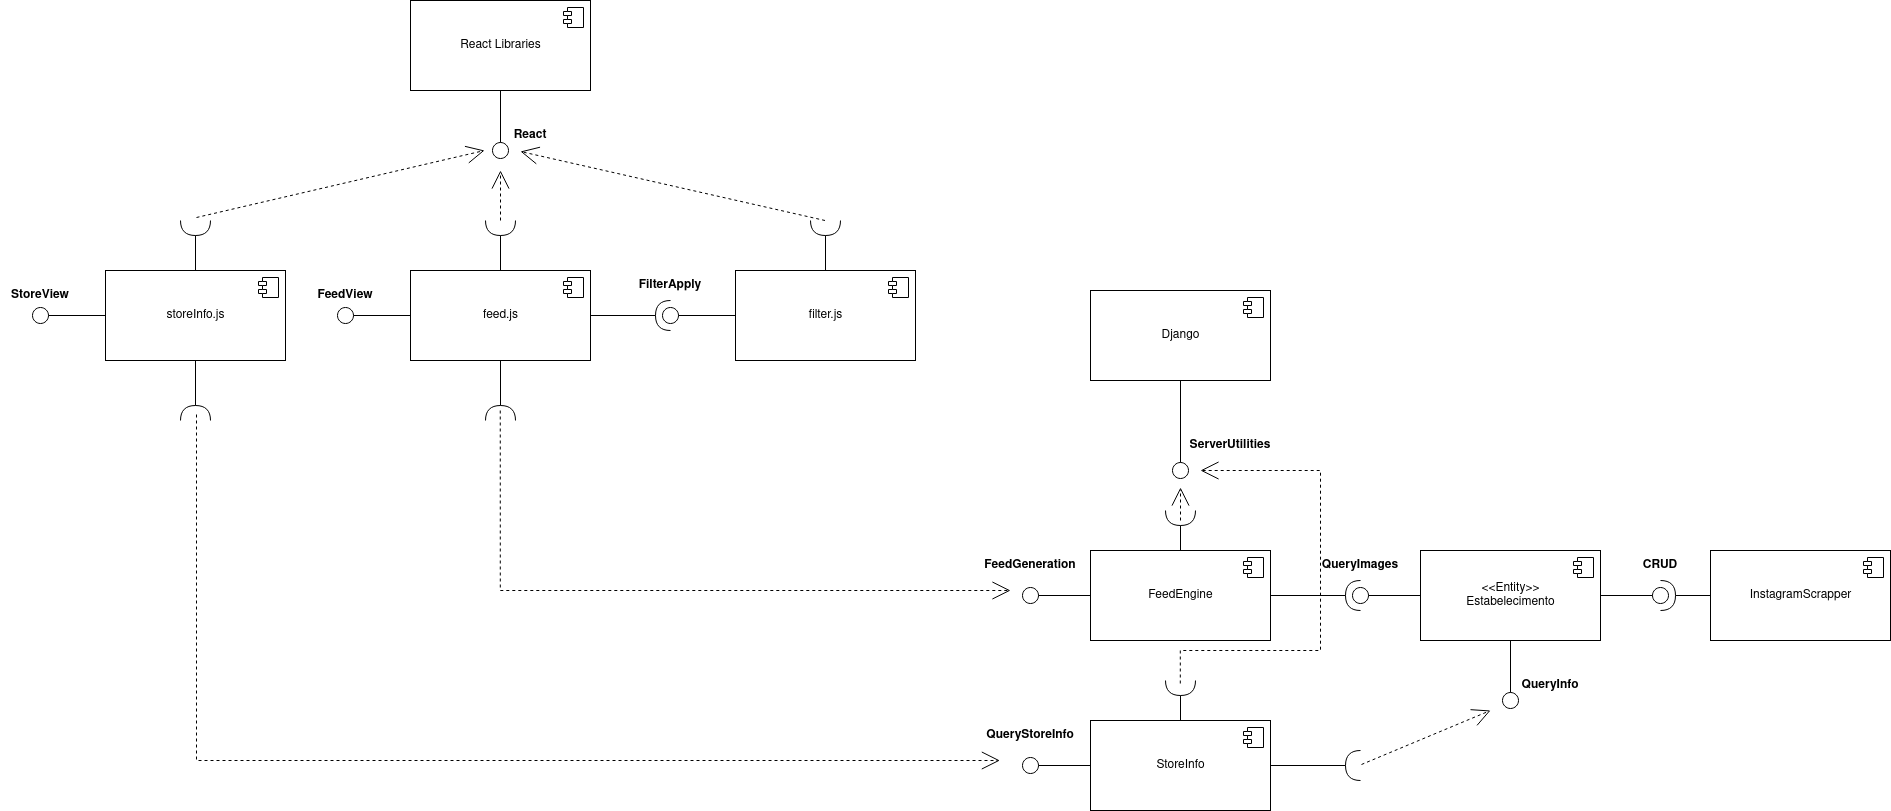

The diagram above was exported from draw.io. Its source (the exported page's mxGraphModel, read from the mxfile embedded in the PNG):
<mxGraphModel dx="796" dy="492" grid="1" gridSize="10" guides="1" tooltips="1" connect="1" arrows="1" fold="1" page="1" pageScale="1" pageWidth="827" pageHeight="1169" math="0" shadow="0">
  <root>
    <mxCell id="0" />
    <mxCell id="1" parent="0" />
    <mxCell id="trMdnLEcNdwHgI2CaoyA-12" style="edgeStyle=orthogonalEdgeStyle;rounded=0;orthogonalLoop=1;jettySize=auto;html=1;endArrow=oval;endFill=0;strokeWidth=1;endSize=16;" parent="1" source="trMdnLEcNdwHgI2CaoyA-9" edge="1">
      <mxGeometry relative="1" as="geometry">
        <mxPoint x="385" y="935" as="targetPoint" />
      </mxGeometry>
    </mxCell>
    <mxCell id="trMdnLEcNdwHgI2CaoyA-32" style="edgeStyle=orthogonalEdgeStyle;rounded=0;orthogonalLoop=1;jettySize=auto;html=1;endArrow=halfCircle;endFill=0;endSize=13;strokeColor=#000000;strokeWidth=1;" parent="1" source="trMdnLEcNdwHgI2CaoyA-9" edge="1">
      <mxGeometry relative="1" as="geometry">
        <mxPoint x="540" y="840" as="targetPoint" />
      </mxGeometry>
    </mxCell>
    <mxCell id="trMdnLEcNdwHgI2CaoyA-69" style="edgeStyle=orthogonalEdgeStyle;rounded=0;orthogonalLoop=1;jettySize=auto;html=1;endArrow=halfCircle;endFill=0;endSize=13;strokeColor=#000000;strokeWidth=1;" parent="1" source="trMdnLEcNdwHgI2CaoyA-9" edge="1">
      <mxGeometry relative="1" as="geometry">
        <mxPoint x="540" y="1040" as="targetPoint" />
      </mxGeometry>
    </mxCell>
    <mxCell id="trMdnLEcNdwHgI2CaoyA-72" style="edgeStyle=orthogonalEdgeStyle;rounded=0;orthogonalLoop=1;jettySize=auto;html=1;endArrow=halfCircle;endFill=0;endSize=13;strokeColor=#000000;strokeWidth=1;" parent="1" source="trMdnLEcNdwHgI2CaoyA-9" edge="1">
      <mxGeometry relative="1" as="geometry">
        <mxPoint x="710.0000000000002" y="935" as="targetPoint" />
      </mxGeometry>
    </mxCell>
    <mxCell id="trMdnLEcNdwHgI2CaoyA-9" value="feed.js" style="html=1;dropTarget=0;" parent="1" vertex="1">
      <mxGeometry x="450" y="890" width="180" height="90" as="geometry" />
    </mxCell>
    <mxCell id="trMdnLEcNdwHgI2CaoyA-10" value="" style="shape=module;jettyWidth=8;jettyHeight=4;" parent="trMdnLEcNdwHgI2CaoyA-9" vertex="1">
      <mxGeometry x="1" width="20" height="20" relative="1" as="geometry">
        <mxPoint x="-27" y="7" as="offset" />
      </mxGeometry>
    </mxCell>
    <mxCell id="trMdnLEcNdwHgI2CaoyA-13" value="FeedView" style="text;align=center;fontStyle=1;verticalAlign=middle;spacingLeft=3;spacingRight=3;strokeColor=none;rotatable=0;points=[[0,0.5],[1,0.5]];portConstraint=eastwest;" parent="1" vertex="1">
      <mxGeometry x="345" y="900" width="80" height="26" as="geometry" />
    </mxCell>
    <mxCell id="trMdnLEcNdwHgI2CaoyA-16" style="edgeStyle=orthogonalEdgeStyle;rounded=0;orthogonalLoop=1;jettySize=auto;html=1;endArrow=oval;endFill=0;endSize=16;strokeWidth=1;" parent="1" source="trMdnLEcNdwHgI2CaoyA-14" edge="1">
      <mxGeometry relative="1" as="geometry">
        <mxPoint x="540" y="770" as="targetPoint" />
      </mxGeometry>
    </mxCell>
    <mxCell id="trMdnLEcNdwHgI2CaoyA-14" value="React Libraries" style="html=1;dropTarget=0;" parent="1" vertex="1">
      <mxGeometry x="450" y="620" width="180" height="90" as="geometry" />
    </mxCell>
    <mxCell id="trMdnLEcNdwHgI2CaoyA-15" value="" style="shape=module;jettyWidth=8;jettyHeight=4;" parent="trMdnLEcNdwHgI2CaoyA-14" vertex="1">
      <mxGeometry x="1" width="20" height="20" relative="1" as="geometry">
        <mxPoint x="-27" y="7" as="offset" />
      </mxGeometry>
    </mxCell>
    <mxCell id="trMdnLEcNdwHgI2CaoyA-17" style="edgeStyle=orthogonalEdgeStyle;rounded=0;orthogonalLoop=1;jettySize=auto;html=1;endArrow=oval;endFill=0;strokeWidth=1;endSize=16;" parent="1" source="trMdnLEcNdwHgI2CaoyA-18" edge="1">
      <mxGeometry relative="1" as="geometry">
        <mxPoint x="80" y="935" as="targetPoint" />
      </mxGeometry>
    </mxCell>
    <mxCell id="trMdnLEcNdwHgI2CaoyA-26" style="edgeStyle=orthogonalEdgeStyle;rounded=0;orthogonalLoop=1;jettySize=auto;html=1;endArrow=halfCircle;endFill=0;endSize=13;strokeWidth=1;" parent="1" source="trMdnLEcNdwHgI2CaoyA-18" edge="1">
      <mxGeometry relative="1" as="geometry">
        <mxPoint x="235" y="840" as="targetPoint" />
      </mxGeometry>
    </mxCell>
    <mxCell id="trMdnLEcNdwHgI2CaoyA-70" style="edgeStyle=orthogonalEdgeStyle;rounded=0;orthogonalLoop=1;jettySize=auto;html=1;endArrow=halfCircle;endFill=0;endSize=13;strokeColor=#000000;strokeWidth=1;" parent="1" source="trMdnLEcNdwHgI2CaoyA-18" edge="1">
      <mxGeometry relative="1" as="geometry">
        <mxPoint x="235" y="1040" as="targetPoint" />
      </mxGeometry>
    </mxCell>
    <mxCell id="trMdnLEcNdwHgI2CaoyA-18" value="&lt;div&gt;storeInfo.js&lt;/div&gt;" style="html=1;dropTarget=0;" parent="1" vertex="1">
      <mxGeometry x="145" y="890" width="180" height="90" as="geometry" />
    </mxCell>
    <mxCell id="trMdnLEcNdwHgI2CaoyA-19" value="" style="shape=module;jettyWidth=8;jettyHeight=4;" parent="trMdnLEcNdwHgI2CaoyA-18" vertex="1">
      <mxGeometry x="1" width="20" height="20" relative="1" as="geometry">
        <mxPoint x="-27" y="7" as="offset" />
      </mxGeometry>
    </mxCell>
    <mxCell id="trMdnLEcNdwHgI2CaoyA-20" value="StoreView" style="text;align=center;fontStyle=1;verticalAlign=middle;spacingLeft=3;spacingRight=3;strokeColor=none;rotatable=0;points=[[0,0.5],[1,0.5]];portConstraint=eastwest;" parent="1" vertex="1">
      <mxGeometry x="40" y="900" width="80" height="26" as="geometry" />
    </mxCell>
    <mxCell id="trMdnLEcNdwHgI2CaoyA-21" style="edgeStyle=orthogonalEdgeStyle;rounded=0;orthogonalLoop=1;jettySize=auto;html=1;endArrow=oval;endFill=0;strokeWidth=1;endSize=16;" parent="1" source="trMdnLEcNdwHgI2CaoyA-22" edge="1">
      <mxGeometry relative="1" as="geometry">
        <mxPoint x="710" y="935" as="targetPoint" />
      </mxGeometry>
    </mxCell>
    <mxCell id="trMdnLEcNdwHgI2CaoyA-31" style="edgeStyle=orthogonalEdgeStyle;rounded=0;orthogonalLoop=1;jettySize=auto;html=1;endArrow=halfCircle;endFill=0;endSize=13;strokeColor=#000000;strokeWidth=1;" parent="1" source="trMdnLEcNdwHgI2CaoyA-22" edge="1">
      <mxGeometry relative="1" as="geometry">
        <mxPoint x="865" y="840" as="targetPoint" />
      </mxGeometry>
    </mxCell>
    <mxCell id="trMdnLEcNdwHgI2CaoyA-22" value="&lt;div&gt;filter.js&lt;/div&gt;" style="html=1;dropTarget=0;" parent="1" vertex="1">
      <mxGeometry x="775" y="890" width="180" height="90" as="geometry" />
    </mxCell>
    <mxCell id="trMdnLEcNdwHgI2CaoyA-23" value="" style="shape=module;jettyWidth=8;jettyHeight=4;" parent="trMdnLEcNdwHgI2CaoyA-22" vertex="1">
      <mxGeometry x="1" width="20" height="20" relative="1" as="geometry">
        <mxPoint x="-27" y="7" as="offset" />
      </mxGeometry>
    </mxCell>
    <mxCell id="trMdnLEcNdwHgI2CaoyA-24" value="FilterApply" style="text;align=center;fontStyle=1;verticalAlign=middle;spacingLeft=3;spacingRight=3;strokeColor=none;rotatable=0;points=[[0,0.5],[1,0.5]];portConstraint=eastwest;" parent="1" vertex="1">
      <mxGeometry x="670" y="890" width="80" height="26" as="geometry" />
    </mxCell>
    <mxCell id="trMdnLEcNdwHgI2CaoyA-25" value="React" style="text;align=center;fontStyle=1;verticalAlign=middle;spacingLeft=3;spacingRight=3;strokeColor=none;rotatable=0;points=[[0,0.5],[1,0.5]];portConstraint=eastwest;" parent="1" vertex="1">
      <mxGeometry x="530" y="740" width="80" height="26" as="geometry" />
    </mxCell>
    <mxCell id="trMdnLEcNdwHgI2CaoyA-27" value="" style="endArrow=open;dashed=1;html=1;strokeWidth=1;rounded=0;endFill=0;endSize=16;" parent="1" edge="1">
      <mxGeometry width="50" height="50" relative="1" as="geometry">
        <mxPoint x="236" y="837" as="sourcePoint" />
        <mxPoint x="524" y="770" as="targetPoint" />
      </mxGeometry>
    </mxCell>
    <mxCell id="trMdnLEcNdwHgI2CaoyA-33" value="" style="endArrow=open;dashed=1;html=1;strokeColor=#000000;strokeWidth=1;endFill=0;endSize=16;" parent="1" edge="1">
      <mxGeometry width="50" height="50" relative="1" as="geometry">
        <mxPoint x="540" y="840" as="sourcePoint" />
        <mxPoint x="540" y="790" as="targetPoint" />
      </mxGeometry>
    </mxCell>
    <mxCell id="trMdnLEcNdwHgI2CaoyA-35" value="" style="endArrow=open;dashed=1;html=1;strokeColor=#000000;strokeWidth=1;endFill=0;endSize=16;entryX=0.375;entryY=1.192;entryDx=0;entryDy=0;entryPerimeter=0;" parent="1" target="trMdnLEcNdwHgI2CaoyA-25" edge="1">
      <mxGeometry width="50" height="50" relative="1" as="geometry">
        <mxPoint x="864.5" y="840" as="sourcePoint" />
        <mxPoint x="864.5" y="790" as="targetPoint" />
      </mxGeometry>
    </mxCell>
    <mxCell id="trMdnLEcNdwHgI2CaoyA-38" style="edgeStyle=orthogonalEdgeStyle;rounded=0;orthogonalLoop=1;jettySize=auto;html=1;endArrow=oval;endFill=0;endSize=16;strokeColor=#000000;strokeWidth=1;" parent="1" source="trMdnLEcNdwHgI2CaoyA-36" edge="1">
      <mxGeometry relative="1" as="geometry">
        <mxPoint x="1220" y="1090" as="targetPoint" />
      </mxGeometry>
    </mxCell>
    <mxCell id="trMdnLEcNdwHgI2CaoyA-36" value="Django" style="html=1;dropTarget=0;" parent="1" vertex="1">
      <mxGeometry x="1130" y="910" width="180" height="90" as="geometry" />
    </mxCell>
    <mxCell id="trMdnLEcNdwHgI2CaoyA-37" value="" style="shape=module;jettyWidth=8;jettyHeight=4;" parent="trMdnLEcNdwHgI2CaoyA-36" vertex="1">
      <mxGeometry x="1" width="20" height="20" relative="1" as="geometry">
        <mxPoint x="-27" y="7" as="offset" />
      </mxGeometry>
    </mxCell>
    <mxCell id="trMdnLEcNdwHgI2CaoyA-39" value="ServerUtilities" style="text;align=center;fontStyle=1;verticalAlign=middle;spacingLeft=3;spacingRight=3;strokeColor=none;rotatable=0;points=[[0,0.5],[1,0.5]];portConstraint=eastwest;" parent="1" vertex="1">
      <mxGeometry x="1230" y="1050" width="80" height="26" as="geometry" />
    </mxCell>
    <mxCell id="trMdnLEcNdwHgI2CaoyA-42" style="edgeStyle=orthogonalEdgeStyle;rounded=0;orthogonalLoop=1;jettySize=auto;html=1;endArrow=oval;endFill=0;endSize=16;strokeColor=#000000;strokeWidth=1;" parent="1" source="trMdnLEcNdwHgI2CaoyA-40" edge="1">
      <mxGeometry relative="1" as="geometry">
        <mxPoint x="1400" y="1215" as="targetPoint" />
      </mxGeometry>
    </mxCell>
    <mxCell id="trMdnLEcNdwHgI2CaoyA-44" style="edgeStyle=orthogonalEdgeStyle;rounded=0;orthogonalLoop=1;jettySize=auto;html=1;endArrow=oval;endFill=0;endSize=16;strokeColor=#000000;strokeWidth=1;" parent="1" source="trMdnLEcNdwHgI2CaoyA-40" edge="1">
      <mxGeometry relative="1" as="geometry">
        <mxPoint x="1700" y="1215" as="targetPoint" />
      </mxGeometry>
    </mxCell>
    <mxCell id="trMdnLEcNdwHgI2CaoyA-53" style="edgeStyle=none;rounded=0;orthogonalLoop=1;jettySize=auto;html=1;endArrow=oval;endFill=0;endSize=16;strokeColor=#000000;strokeWidth=1;" parent="1" source="trMdnLEcNdwHgI2CaoyA-40" edge="1">
      <mxGeometry relative="1" as="geometry">
        <mxPoint x="1550" y="1320" as="targetPoint" />
      </mxGeometry>
    </mxCell>
    <mxCell id="trMdnLEcNdwHgI2CaoyA-40" value="&lt;div&gt;&amp;lt;&amp;lt;Entity&amp;gt;&amp;gt;&lt;/div&gt;&lt;div&gt;Estabelecimento&lt;/div&gt;" style="html=1;dropTarget=0;" parent="1" vertex="1">
      <mxGeometry x="1460" y="1170" width="180" height="90" as="geometry" />
    </mxCell>
    <mxCell id="trMdnLEcNdwHgI2CaoyA-41" value="" style="shape=module;jettyWidth=8;jettyHeight=4;" parent="trMdnLEcNdwHgI2CaoyA-40" vertex="1">
      <mxGeometry x="1" width="20" height="20" relative="1" as="geometry">
        <mxPoint x="-27" y="7" as="offset" />
      </mxGeometry>
    </mxCell>
    <mxCell id="trMdnLEcNdwHgI2CaoyA-43" value="QueryImages" style="text;align=center;fontStyle=1;verticalAlign=middle;spacingLeft=3;spacingRight=3;strokeColor=none;rotatable=0;points=[[0,0.5],[1,0.5]];portConstraint=eastwest;" parent="1" vertex="1">
      <mxGeometry x="1360" y="1170" width="80" height="26" as="geometry" />
    </mxCell>
    <mxCell id="trMdnLEcNdwHgI2CaoyA-45" value="CRUD" style="text;align=center;fontStyle=1;verticalAlign=middle;spacingLeft=3;spacingRight=3;strokeColor=none;rotatable=0;points=[[0,0.5],[1,0.5]];portConstraint=eastwest;" parent="1" vertex="1">
      <mxGeometry x="1660" y="1170" width="80" height="26" as="geometry" />
    </mxCell>
    <mxCell id="trMdnLEcNdwHgI2CaoyA-48" style="edgeStyle=orthogonalEdgeStyle;rounded=0;orthogonalLoop=1;jettySize=auto;html=1;endArrow=halfCircle;endFill=0;endSize=13;strokeColor=#000000;strokeWidth=1;" parent="1" source="trMdnLEcNdwHgI2CaoyA-46" edge="1">
      <mxGeometry relative="1" as="geometry">
        <mxPoint x="1220" y="1130" as="targetPoint" />
      </mxGeometry>
    </mxCell>
    <mxCell id="trMdnLEcNdwHgI2CaoyA-49" style="edgeStyle=orthogonalEdgeStyle;rounded=0;orthogonalLoop=1;jettySize=auto;html=1;endArrow=halfCircle;endFill=0;endSize=13;strokeColor=#000000;strokeWidth=1;" parent="1" source="trMdnLEcNdwHgI2CaoyA-46" edge="1">
      <mxGeometry relative="1" as="geometry">
        <mxPoint x="1400" y="1215" as="targetPoint" />
      </mxGeometry>
    </mxCell>
    <mxCell id="trMdnLEcNdwHgI2CaoyA-57" style="edgeStyle=none;rounded=0;orthogonalLoop=1;jettySize=auto;html=1;endArrow=oval;endFill=0;endSize=16;strokeColor=#000000;strokeWidth=1;" parent="1" source="trMdnLEcNdwHgI2CaoyA-46" edge="1">
      <mxGeometry relative="1" as="geometry">
        <mxPoint x="1070" y="1215" as="targetPoint" />
      </mxGeometry>
    </mxCell>
    <mxCell id="trMdnLEcNdwHgI2CaoyA-46" value="FeedEngine" style="html=1;dropTarget=0;" parent="1" vertex="1">
      <mxGeometry x="1130" y="1170" width="180" height="90" as="geometry" />
    </mxCell>
    <mxCell id="trMdnLEcNdwHgI2CaoyA-47" value="" style="shape=module;jettyWidth=8;jettyHeight=4;" parent="trMdnLEcNdwHgI2CaoyA-46" vertex="1">
      <mxGeometry x="1" width="20" height="20" relative="1" as="geometry">
        <mxPoint x="-27" y="7" as="offset" />
      </mxGeometry>
    </mxCell>
    <mxCell id="trMdnLEcNdwHgI2CaoyA-52" style="edgeStyle=orthogonalEdgeStyle;rounded=0;orthogonalLoop=1;jettySize=auto;html=1;endArrow=halfCircle;endFill=0;endSize=13;strokeColor=#000000;strokeWidth=1;" parent="1" source="trMdnLEcNdwHgI2CaoyA-50" edge="1">
      <mxGeometry relative="1" as="geometry">
        <mxPoint x="1700" y="1215" as="targetPoint" />
      </mxGeometry>
    </mxCell>
    <mxCell id="trMdnLEcNdwHgI2CaoyA-50" value="InstagramScrapper" style="html=1;dropTarget=0;" parent="1" vertex="1">
      <mxGeometry x="1750" y="1170" width="180" height="90" as="geometry" />
    </mxCell>
    <mxCell id="trMdnLEcNdwHgI2CaoyA-51" value="" style="shape=module;jettyWidth=8;jettyHeight=4;" parent="trMdnLEcNdwHgI2CaoyA-50" vertex="1">
      <mxGeometry x="1" width="20" height="20" relative="1" as="geometry">
        <mxPoint x="-27" y="7" as="offset" />
      </mxGeometry>
    </mxCell>
    <mxCell id="trMdnLEcNdwHgI2CaoyA-54" value="QueryInfo" style="text;align=center;fontStyle=1;verticalAlign=middle;spacingLeft=3;spacingRight=3;strokeColor=none;rotatable=0;points=[[0,0.5],[1,0.5]];portConstraint=eastwest;" parent="1" vertex="1">
      <mxGeometry x="1550" y="1290" width="80" height="26" as="geometry" />
    </mxCell>
    <mxCell id="trMdnLEcNdwHgI2CaoyA-58" style="edgeStyle=none;rounded=0;orthogonalLoop=1;jettySize=auto;html=1;endArrow=oval;endFill=0;endSize=16;strokeColor=#000000;strokeWidth=1;" parent="1" source="trMdnLEcNdwHgI2CaoyA-55" edge="1">
      <mxGeometry relative="1" as="geometry">
        <mxPoint x="1070" y="1385" as="targetPoint" />
      </mxGeometry>
    </mxCell>
    <mxCell id="trMdnLEcNdwHgI2CaoyA-61" style="edgeStyle=none;rounded=0;orthogonalLoop=1;jettySize=auto;html=1;endArrow=halfCircle;endFill=0;endSize=13;strokeColor=#000000;strokeWidth=1;" parent="1" source="trMdnLEcNdwHgI2CaoyA-55" edge="1">
      <mxGeometry relative="1" as="geometry">
        <mxPoint x="1220" y="1300" as="targetPoint" />
      </mxGeometry>
    </mxCell>
    <mxCell id="trMdnLEcNdwHgI2CaoyA-67" style="edgeStyle=orthogonalEdgeStyle;rounded=0;orthogonalLoop=1;jettySize=auto;html=1;endArrow=halfCircle;endFill=0;endSize=13;strokeColor=#000000;strokeWidth=1;" parent="1" source="trMdnLEcNdwHgI2CaoyA-55" edge="1">
      <mxGeometry relative="1" as="geometry">
        <mxPoint x="1400.0000000000002" y="1385" as="targetPoint" />
      </mxGeometry>
    </mxCell>
    <mxCell id="trMdnLEcNdwHgI2CaoyA-55" value="StoreInfo" style="html=1;dropTarget=0;" parent="1" vertex="1">
      <mxGeometry x="1130" y="1340" width="180" height="90" as="geometry" />
    </mxCell>
    <mxCell id="trMdnLEcNdwHgI2CaoyA-56" value="" style="shape=module;jettyWidth=8;jettyHeight=4;" parent="trMdnLEcNdwHgI2CaoyA-55" vertex="1">
      <mxGeometry x="1" width="20" height="20" relative="1" as="geometry">
        <mxPoint x="-27" y="7" as="offset" />
      </mxGeometry>
    </mxCell>
    <mxCell id="trMdnLEcNdwHgI2CaoyA-59" value="FeedGeneration" style="text;align=center;fontStyle=1;verticalAlign=middle;spacingLeft=3;spacingRight=3;strokeColor=none;rotatable=0;points=[[0,0.5],[1,0.5]];portConstraint=eastwest;" parent="1" vertex="1">
      <mxGeometry x="1030" y="1170" width="80" height="26" as="geometry" />
    </mxCell>
    <mxCell id="trMdnLEcNdwHgI2CaoyA-60" value="QueryStoreInfo" style="text;align=center;fontStyle=1;verticalAlign=middle;spacingLeft=3;spacingRight=3;strokeColor=none;rotatable=0;points=[[0,0.5],[1,0.5]];portConstraint=eastwest;" parent="1" vertex="1">
      <mxGeometry x="1030" y="1340" width="80" height="26" as="geometry" />
    </mxCell>
    <mxCell id="trMdnLEcNdwHgI2CaoyA-63" value="" style="endArrow=open;dashed=1;html=1;strokeColor=#000000;strokeWidth=1;endFill=0;endSize=16;" parent="1" edge="1">
      <mxGeometry width="50" height="50" relative="1" as="geometry">
        <mxPoint x="1220" y="1140" as="sourcePoint" />
        <mxPoint x="1220" y="1107" as="targetPoint" />
      </mxGeometry>
    </mxCell>
    <mxCell id="trMdnLEcNdwHgI2CaoyA-65" value="" style="endArrow=open;dashed=1;html=1;strokeColor=#000000;strokeWidth=1;endFill=0;endSize=16;edgeStyle=orthogonalEdgeStyle;rounded=0;" parent="1" edge="1">
      <mxGeometry width="50" height="50" relative="1" as="geometry">
        <mxPoint x="1219.8" y="1303" as="sourcePoint" />
        <mxPoint x="1240" y="1090" as="targetPoint" />
        <Array as="points">
          <mxPoint x="1220" y="1270" />
          <mxPoint x="1360" y="1270" />
          <mxPoint x="1360" y="1090" />
          <mxPoint x="1240" y="1090" />
        </Array>
      </mxGeometry>
    </mxCell>
    <mxCell id="trMdnLEcNdwHgI2CaoyA-68" value="" style="endArrow=open;dashed=1;html=1;strokeColor=#000000;strokeWidth=1;endFill=0;endSize=16;" parent="1" edge="1">
      <mxGeometry width="50" height="50" relative="1" as="geometry">
        <mxPoint x="1401" y="1384" as="sourcePoint" />
        <mxPoint x="1530" y="1330" as="targetPoint" />
      </mxGeometry>
    </mxCell>
    <mxCell id="trMdnLEcNdwHgI2CaoyA-73" value="" style="endArrow=open;dashed=1;html=1;strokeColor=#000000;strokeWidth=1;endFill=0;endSize=16;edgeStyle=orthogonalEdgeStyle;rounded=0;" parent="1" edge="1">
      <mxGeometry width="50" height="50" relative="1" as="geometry">
        <mxPoint x="539.76" y="1030" as="sourcePoint" />
        <mxPoint x="1050" y="1210" as="targetPoint" />
        <Array as="points">
          <mxPoint x="540" y="1210" />
        </Array>
      </mxGeometry>
    </mxCell>
    <mxCell id="trMdnLEcNdwHgI2CaoyA-74" value="" style="endArrow=open;dashed=1;html=1;strokeColor=#000000;strokeWidth=1;endFill=0;endSize=16;edgeStyle=orthogonalEdgeStyle;rounded=0;" parent="1" edge="1">
      <mxGeometry width="50" height="50" relative="1" as="geometry">
        <mxPoint x="236" y="1033.9999999999998" as="sourcePoint" />
        <mxPoint x="1039.4117647058824" y="1380" as="targetPoint" />
        <Array as="points">
          <mxPoint x="236" y="1380" />
        </Array>
      </mxGeometry>
    </mxCell>
  </root>
</mxGraphModel>